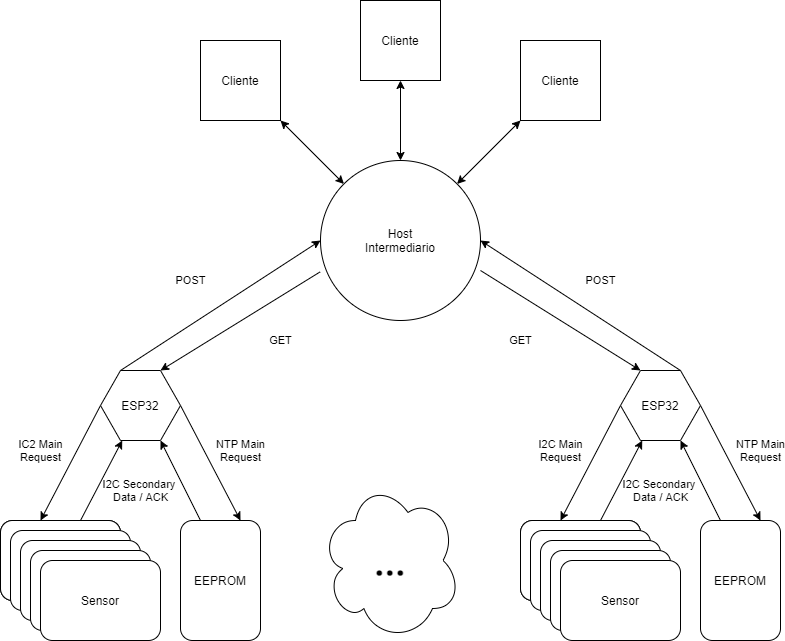

The diagram above was exported from draw.io. Its source (the exported page's mxGraphModel, read from the mxfile embedded in the PNG):
<mxGraphModel dx="1278" dy="523" grid="1" gridSize="10" guides="1" tooltips="1" connect="1" arrows="1" fold="1" page="1" pageScale="1" pageWidth="850" pageHeight="1100" math="0" shadow="0">
  <root>
    <mxCell id="0" />
    <mxCell id="1" parent="0" />
    <mxCell id="4_I8Ln5GSlqTzsCwqk8x-9" value="&lt;div&gt;Host&lt;/div&gt;Intermediario" style="ellipse;whiteSpace=wrap;html=1;" parent="1" vertex="1">
      <mxGeometry x="360" y="200" width="160" height="160" as="geometry" />
    </mxCell>
    <mxCell id="4_I8Ln5GSlqTzsCwqk8x-11" value="Cliente" style="rounded=0;whiteSpace=wrap;html=1;" parent="1" vertex="1">
      <mxGeometry x="400" y="40" width="80" height="80" as="geometry" />
    </mxCell>
    <mxCell id="4_I8Ln5GSlqTzsCwqk8x-22" value="" style="group" parent="1" vertex="1" connectable="0">
      <mxGeometry x="40" y="410" width="260" height="270" as="geometry" />
    </mxCell>
    <mxCell id="4_I8Ln5GSlqTzsCwqk8x-12" value="" style="group" parent="4_I8Ln5GSlqTzsCwqk8x-22" vertex="1" connectable="0">
      <mxGeometry y="150" width="160" height="120" as="geometry" />
    </mxCell>
    <mxCell id="4_I8Ln5GSlqTzsCwqk8x-4" value="" style="rounded=1;whiteSpace=wrap;html=1;" parent="4_I8Ln5GSlqTzsCwqk8x-12" vertex="1">
      <mxGeometry width="120" height="80" as="geometry" />
    </mxCell>
    <mxCell id="4_I8Ln5GSlqTzsCwqk8x-5" value="" style="rounded=1;whiteSpace=wrap;html=1;" parent="4_I8Ln5GSlqTzsCwqk8x-12" vertex="1">
      <mxGeometry width="120" height="80" as="geometry" />
    </mxCell>
    <mxCell id="4_I8Ln5GSlqTzsCwqk8x-6" value="" style="rounded=1;whiteSpace=wrap;html=1;" parent="4_I8Ln5GSlqTzsCwqk8x-12" vertex="1">
      <mxGeometry x="10" y="10" width="120" height="80" as="geometry" />
    </mxCell>
    <mxCell id="4_I8Ln5GSlqTzsCwqk8x-7" value="" style="rounded=1;whiteSpace=wrap;html=1;" parent="4_I8Ln5GSlqTzsCwqk8x-12" vertex="1">
      <mxGeometry x="20" y="20" width="120" height="80" as="geometry" />
    </mxCell>
    <mxCell id="4_I8Ln5GSlqTzsCwqk8x-8" value="sensor" style="rounded=1;whiteSpace=wrap;html=1;" parent="4_I8Ln5GSlqTzsCwqk8x-12" vertex="1">
      <mxGeometry x="30" y="30" width="120" height="80" as="geometry" />
    </mxCell>
    <mxCell id="4_I8Ln5GSlqTzsCwqk8x-10" value="Sensor" style="rounded=1;whiteSpace=wrap;html=1;" parent="4_I8Ln5GSlqTzsCwqk8x-12" vertex="1">
      <mxGeometry x="40" y="40" width="120" height="80" as="geometry" />
    </mxCell>
    <mxCell id="4_I8Ln5GSlqTzsCwqk8x-13" value="EEPROM" style="rounded=1;whiteSpace=wrap;html=1;" parent="4_I8Ln5GSlqTzsCwqk8x-22" vertex="1">
      <mxGeometry x="180" y="150" width="80" height="120" as="geometry" />
    </mxCell>
    <mxCell id="4_I8Ln5GSlqTzsCwqk8x-18" value="&lt;div&gt;IC2 Main&lt;/div&gt;&lt;div&gt;Request&lt;/div&gt;" style="endArrow=classic;html=1;" parent="4_I8Ln5GSlqTzsCwqk8x-22" edge="1">
      <mxGeometry x="0.0431" y="-32" width="50" height="50" relative="1" as="geometry">
        <mxPoint x="100" y="35" as="sourcePoint" />
        <mxPoint x="40" y="150" as="targetPoint" />
        <mxPoint as="offset" />
      </mxGeometry>
    </mxCell>
    <mxCell id="4_I8Ln5GSlqTzsCwqk8x-19" value="&lt;div&gt;NTP Main&lt;/div&gt;&lt;div&gt;Request&lt;/div&gt;" style="endArrow=classic;html=1;" parent="4_I8Ln5GSlqTzsCwqk8x-22" edge="1">
      <mxGeometry x="0.0431" y="32" width="50" height="50" relative="1" as="geometry">
        <mxPoint x="180" y="35" as="sourcePoint" />
        <mxPoint x="240" y="150" as="targetPoint" />
        <mxPoint as="offset" />
      </mxGeometry>
    </mxCell>
    <mxCell id="4_I8Ln5GSlqTzsCwqk8x-14" value="ESP32" style="shape=hexagon;perimeter=hexagonPerimeter2;whiteSpace=wrap;html=1;fixedSize=1;" parent="4_I8Ln5GSlqTzsCwqk8x-22" vertex="1">
      <mxGeometry x="100" width="80" height="70" as="geometry" />
    </mxCell>
    <mxCell id="4_I8Ln5GSlqTzsCwqk8x-20" value="&lt;div&gt;I2C Secondary &lt;br&gt;&lt;/div&gt;&lt;div&gt;Data / ACK&lt;/div&gt;" style="endArrow=classic;html=1;" parent="4_I8Ln5GSlqTzsCwqk8x-22" target="4_I8Ln5GSlqTzsCwqk8x-14" edge="1">
      <mxGeometry x="0.2047" y="-39" width="50" height="50" relative="1" as="geometry">
        <mxPoint x="80" y="150" as="sourcePoint" />
        <mxPoint x="160" y="30" as="targetPoint" />
        <mxPoint as="offset" />
      </mxGeometry>
    </mxCell>
    <mxCell id="4_I8Ln5GSlqTzsCwqk8x-21" value="" style="endArrow=classic;html=1;" parent="4_I8Ln5GSlqTzsCwqk8x-22" edge="1">
      <mxGeometry width="50" height="50" relative="1" as="geometry">
        <mxPoint x="200" y="150" as="sourcePoint" />
        <mxPoint x="160" y="70" as="targetPoint" />
      </mxGeometry>
    </mxCell>
    <mxCell id="4_I8Ln5GSlqTzsCwqk8x-23" value="" style="group" parent="1" vertex="1" connectable="0">
      <mxGeometry x="560" y="410" width="260" height="270" as="geometry" />
    </mxCell>
    <mxCell id="4_I8Ln5GSlqTzsCwqk8x-24" value="" style="group" parent="4_I8Ln5GSlqTzsCwqk8x-23" vertex="1" connectable="0">
      <mxGeometry y="150" width="160" height="120" as="geometry" />
    </mxCell>
    <mxCell id="4_I8Ln5GSlqTzsCwqk8x-25" value="" style="rounded=1;whiteSpace=wrap;html=1;" parent="4_I8Ln5GSlqTzsCwqk8x-24" vertex="1">
      <mxGeometry width="120" height="80" as="geometry" />
    </mxCell>
    <mxCell id="4_I8Ln5GSlqTzsCwqk8x-26" value="" style="rounded=1;whiteSpace=wrap;html=1;" parent="4_I8Ln5GSlqTzsCwqk8x-24" vertex="1">
      <mxGeometry width="120" height="80" as="geometry" />
    </mxCell>
    <mxCell id="4_I8Ln5GSlqTzsCwqk8x-27" value="" style="rounded=1;whiteSpace=wrap;html=1;" parent="4_I8Ln5GSlqTzsCwqk8x-24" vertex="1">
      <mxGeometry x="10" y="10" width="120" height="80" as="geometry" />
    </mxCell>
    <mxCell id="4_I8Ln5GSlqTzsCwqk8x-28" value="" style="rounded=1;whiteSpace=wrap;html=1;" parent="4_I8Ln5GSlqTzsCwqk8x-24" vertex="1">
      <mxGeometry x="20" y="20" width="120" height="80" as="geometry" />
    </mxCell>
    <mxCell id="4_I8Ln5GSlqTzsCwqk8x-29" value="sensor" style="rounded=1;whiteSpace=wrap;html=1;" parent="4_I8Ln5GSlqTzsCwqk8x-24" vertex="1">
      <mxGeometry x="30" y="30" width="120" height="80" as="geometry" />
    </mxCell>
    <mxCell id="4_I8Ln5GSlqTzsCwqk8x-30" value="Sensor" style="rounded=1;whiteSpace=wrap;html=1;" parent="4_I8Ln5GSlqTzsCwqk8x-24" vertex="1">
      <mxGeometry x="40" y="40" width="120" height="80" as="geometry" />
    </mxCell>
    <mxCell id="4_I8Ln5GSlqTzsCwqk8x-31" value="EEPROM" style="rounded=1;whiteSpace=wrap;html=1;" parent="4_I8Ln5GSlqTzsCwqk8x-23" vertex="1">
      <mxGeometry x="180" y="150" width="80" height="120" as="geometry" />
    </mxCell>
    <mxCell id="4_I8Ln5GSlqTzsCwqk8x-32" value="&lt;div&gt;I2C Main&lt;/div&gt;&lt;div&gt;Request&lt;/div&gt;" style="endArrow=classic;html=1;" parent="4_I8Ln5GSlqTzsCwqk8x-23" edge="1">
      <mxGeometry x="0.0431" y="-32" width="50" height="50" relative="1" as="geometry">
        <mxPoint x="100" y="35" as="sourcePoint" />
        <mxPoint x="40" y="150" as="targetPoint" />
        <mxPoint as="offset" />
      </mxGeometry>
    </mxCell>
    <mxCell id="4_I8Ln5GSlqTzsCwqk8x-33" value="&lt;div&gt;NTP Main&lt;/div&gt;&lt;div&gt;Request&lt;/div&gt;" style="endArrow=classic;html=1;" parent="4_I8Ln5GSlqTzsCwqk8x-23" edge="1">
      <mxGeometry x="0.0431" y="32" width="50" height="50" relative="1" as="geometry">
        <mxPoint x="180" y="35" as="sourcePoint" />
        <mxPoint x="240" y="150" as="targetPoint" />
        <mxPoint as="offset" />
      </mxGeometry>
    </mxCell>
    <mxCell id="4_I8Ln5GSlqTzsCwqk8x-34" value="ESP32" style="shape=hexagon;perimeter=hexagonPerimeter2;whiteSpace=wrap;html=1;fixedSize=1;" parent="4_I8Ln5GSlqTzsCwqk8x-23" vertex="1">
      <mxGeometry x="100" width="80" height="70" as="geometry" />
    </mxCell>
    <mxCell id="4_I8Ln5GSlqTzsCwqk8x-35" value="&lt;div&gt;I2C Secondary &lt;br&gt;&lt;/div&gt;&lt;div&gt;Data / ACK&lt;/div&gt;" style="endArrow=classic;html=1;" parent="4_I8Ln5GSlqTzsCwqk8x-23" target="4_I8Ln5GSlqTzsCwqk8x-34" edge="1">
      <mxGeometry x="0.2047" y="-39" width="50" height="50" relative="1" as="geometry">
        <mxPoint x="80" y="150" as="sourcePoint" />
        <mxPoint x="160" y="30" as="targetPoint" />
        <mxPoint as="offset" />
      </mxGeometry>
    </mxCell>
    <mxCell id="4_I8Ln5GSlqTzsCwqk8x-36" value="" style="endArrow=classic;html=1;" parent="4_I8Ln5GSlqTzsCwqk8x-23" edge="1">
      <mxGeometry width="50" height="50" relative="1" as="geometry">
        <mxPoint x="200" y="150" as="sourcePoint" />
        <mxPoint x="160" y="70" as="targetPoint" />
      </mxGeometry>
    </mxCell>
    <mxCell id="4_I8Ln5GSlqTzsCwqk8x-37" value="&lt;font data-font-src=&quot;https://fonts.googleapis.com/css?family=Roboto&quot; size=&quot;1&quot; face=&quot;Roboto&quot;&gt;&lt;b&gt;&lt;font style=&quot;font-size: 40px&quot;&gt;...&lt;/font&gt;&lt;/b&gt;&lt;/font&gt;" style="ellipse;shape=cloud;whiteSpace=wrap;html=1;" parent="1" vertex="1">
      <mxGeometry x="360" y="520" width="140" height="160" as="geometry" />
    </mxCell>
    <mxCell id="4_I8Ln5GSlqTzsCwqk8x-38" value="GET" style="endArrow=classic;html=1;exitX=-0.002;exitY=0.696;exitDx=0;exitDy=0;exitPerimeter=0;" parent="1" source="4_I8Ln5GSlqTzsCwqk8x-9" edge="1">
      <mxGeometry x="-0.2559" y="38" width="50" height="50" relative="1" as="geometry">
        <mxPoint x="300" y="330" as="sourcePoint" />
        <mxPoint x="200" y="410" as="targetPoint" />
        <mxPoint as="offset" />
      </mxGeometry>
    </mxCell>
    <mxCell id="4_I8Ln5GSlqTzsCwqk8x-39" value="POST" style="endArrow=classic;html=1;exitX=0;exitY=0.5;exitDx=0;exitDy=0;entryX=0;entryY=0.5;entryDx=0;entryDy=0;" parent="1" target="4_I8Ln5GSlqTzsCwqk8x-9" edge="1">
      <mxGeometry x="-0.0967" y="37" width="50" height="50" relative="1" as="geometry">
        <mxPoint x="160" y="410" as="sourcePoint" />
        <mxPoint x="220" y="270" as="targetPoint" />
        <mxPoint as="offset" />
      </mxGeometry>
    </mxCell>
    <mxCell id="4_I8Ln5GSlqTzsCwqk8x-40" value="POST" style="endArrow=classic;html=1;entryX=1;entryY=0.5;entryDx=0;entryDy=0;" parent="1" target="4_I8Ln5GSlqTzsCwqk8x-9" edge="1">
      <mxGeometry x="-0.0264" y="-32" width="50" height="50" relative="1" as="geometry">
        <mxPoint x="720" y="410" as="sourcePoint" />
        <mxPoint x="780" y="240" as="targetPoint" />
        <mxPoint as="offset" />
      </mxGeometry>
    </mxCell>
    <mxCell id="4_I8Ln5GSlqTzsCwqk8x-42" value="Cliente" style="rounded=0;whiteSpace=wrap;html=1;" parent="1" vertex="1">
      <mxGeometry x="560" y="80" width="80" height="80" as="geometry" />
    </mxCell>
    <mxCell id="4_I8Ln5GSlqTzsCwqk8x-43" value="Cliente" style="rounded=0;whiteSpace=wrap;html=1;" parent="1" vertex="1">
      <mxGeometry x="240" y="80" width="80" height="80" as="geometry" />
    </mxCell>
    <mxCell id="4_I8Ln5GSlqTzsCwqk8x-44" value="" style="endArrow=classic;startArrow=classic;html=1;entryX=0.5;entryY=1;entryDx=0;entryDy=0;" parent="1" target="4_I8Ln5GSlqTzsCwqk8x-11" edge="1">
      <mxGeometry width="50" height="50" relative="1" as="geometry">
        <mxPoint x="440" y="200" as="sourcePoint" />
        <mxPoint x="505" y="130" as="targetPoint" />
      </mxGeometry>
    </mxCell>
    <mxCell id="4_I8Ln5GSlqTzsCwqk8x-45" value="" style="endArrow=classic;startArrow=classic;html=1;exitX=1;exitY=1;exitDx=0;exitDy=0;entryX=0;entryY=0;entryDx=0;entryDy=0;" parent="1" source="4_I8Ln5GSlqTzsCwqk8x-43" target="4_I8Ln5GSlqTzsCwqk8x-9" edge="1">
      <mxGeometry width="50" height="50" relative="1" as="geometry">
        <mxPoint x="390" y="190" as="sourcePoint" />
        <mxPoint x="320" y="200" as="targetPoint" />
      </mxGeometry>
    </mxCell>
    <mxCell id="4_I8Ln5GSlqTzsCwqk8x-46" value="" style="endArrow=classic;startArrow=classic;html=1;entryX=0;entryY=1;entryDx=0;entryDy=0;exitX=1;exitY=0;exitDx=0;exitDy=0;" parent="1" source="4_I8Ln5GSlqTzsCwqk8x-9" target="4_I8Ln5GSlqTzsCwqk8x-42" edge="1">
      <mxGeometry width="50" height="50" relative="1" as="geometry">
        <mxPoint x="600" y="240" as="sourcePoint" />
        <mxPoint x="700" y="190" as="targetPoint" />
      </mxGeometry>
    </mxCell>
    <mxCell id="4_I8Ln5GSlqTzsCwqk8x-47" value="GET" style="endArrow=classic;html=1;exitX=-0.002;exitY=0.696;exitDx=0;exitDy=0;exitPerimeter=0;entryX=0.25;entryY=0;entryDx=0;entryDy=0;entryPerimeter=0;" parent="1" target="4_I8Ln5GSlqTzsCwqk8x-34" edge="1">
      <mxGeometry x="-0.2472" y="-38" width="50" height="50" relative="1" as="geometry">
        <mxPoint x="520" y="310" as="sourcePoint" />
        <mxPoint x="360.32" y="410" as="targetPoint" />
        <mxPoint as="offset" />
      </mxGeometry>
    </mxCell>
  </root>
</mxGraphModel>